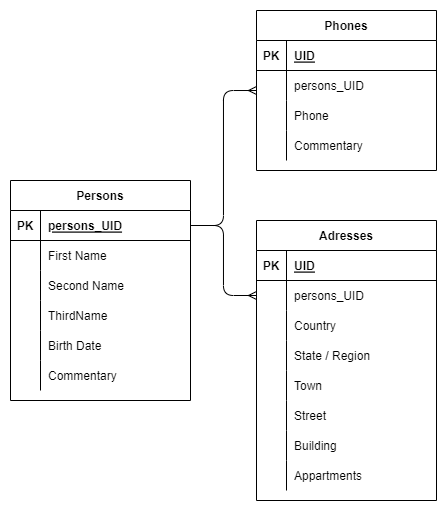

The diagram above was exported from draw.io. Its source (the exported page's mxGraphModel, read from the mxfile embedded in the PNG):
<mxGraphModel dx="714" dy="545" grid="1" gridSize="10" guides="1" tooltips="1" connect="1" arrows="1" fold="1" page="1" pageScale="1" pageWidth="827" pageHeight="1169" background="none" math="0" shadow="0">
  <root>
    <mxCell id="0" />
    <mxCell id="1" parent="0" />
    <mxCell id="41" value="Persons" style="shape=table;startSize=30;container=1;collapsible=1;childLayout=tableLayout;fixedRows=1;rowLines=0;fontStyle=1;align=center;resizeLast=1;" parent="1" vertex="1">
      <mxGeometry x="40" y="210" width="180" height="220" as="geometry" />
    </mxCell>
    <mxCell id="42" value="" style="shape=partialRectangle;collapsible=0;dropTarget=0;pointerEvents=0;fillColor=none;top=0;left=0;bottom=1;right=0;points=[[0,0.5],[1,0.5]];portConstraint=eastwest;" parent="41" vertex="1">
      <mxGeometry y="30" width="180" height="30" as="geometry" />
    </mxCell>
    <mxCell id="43" value="PK" style="shape=partialRectangle;connectable=0;fillColor=none;top=0;left=0;bottom=0;right=0;fontStyle=1;overflow=hidden;" parent="42" vertex="1">
      <mxGeometry width="30" height="30" as="geometry">
        <mxRectangle width="30" height="30" as="alternateBounds" />
      </mxGeometry>
    </mxCell>
    <mxCell id="44" value="persons_UID" style="shape=partialRectangle;connectable=0;fillColor=none;top=0;left=0;bottom=0;right=0;align=left;spacingLeft=6;fontStyle=5;overflow=hidden;" parent="42" vertex="1">
      <mxGeometry x="30" width="150" height="30" as="geometry">
        <mxRectangle width="150" height="30" as="alternateBounds" />
      </mxGeometry>
    </mxCell>
    <mxCell id="45" value="" style="shape=partialRectangle;collapsible=0;dropTarget=0;pointerEvents=0;fillColor=none;top=0;left=0;bottom=0;right=0;points=[[0,0.5],[1,0.5]];portConstraint=eastwest;" parent="41" vertex="1">
      <mxGeometry y="60" width="180" height="30" as="geometry" />
    </mxCell>
    <mxCell id="46" value="" style="shape=partialRectangle;connectable=0;fillColor=none;top=0;left=0;bottom=0;right=0;editable=1;overflow=hidden;" parent="45" vertex="1">
      <mxGeometry width="30" height="30" as="geometry">
        <mxRectangle width="30" height="30" as="alternateBounds" />
      </mxGeometry>
    </mxCell>
    <mxCell id="47" value="First Name" style="shape=partialRectangle;connectable=0;fillColor=none;top=0;left=0;bottom=0;right=0;align=left;spacingLeft=6;overflow=hidden;" parent="45" vertex="1">
      <mxGeometry x="30" width="150" height="30" as="geometry">
        <mxRectangle width="150" height="30" as="alternateBounds" />
      </mxGeometry>
    </mxCell>
    <mxCell id="48" value="" style="shape=partialRectangle;collapsible=0;dropTarget=0;pointerEvents=0;fillColor=none;top=0;left=0;bottom=0;right=0;points=[[0,0.5],[1,0.5]];portConstraint=eastwest;" parent="41" vertex="1">
      <mxGeometry y="90" width="180" height="30" as="geometry" />
    </mxCell>
    <mxCell id="49" value="" style="shape=partialRectangle;connectable=0;fillColor=none;top=0;left=0;bottom=0;right=0;editable=1;overflow=hidden;" parent="48" vertex="1">
      <mxGeometry width="30" height="30" as="geometry">
        <mxRectangle width="30" height="30" as="alternateBounds" />
      </mxGeometry>
    </mxCell>
    <mxCell id="50" value="Second Name" style="shape=partialRectangle;connectable=0;fillColor=none;top=0;left=0;bottom=0;right=0;align=left;spacingLeft=6;overflow=hidden;" parent="48" vertex="1">
      <mxGeometry x="30" width="150" height="30" as="geometry">
        <mxRectangle width="150" height="30" as="alternateBounds" />
      </mxGeometry>
    </mxCell>
    <mxCell id="95" value="" style="shape=partialRectangle;collapsible=0;dropTarget=0;pointerEvents=0;fillColor=none;top=0;left=0;bottom=0;right=0;points=[[0,0.5],[1,0.5]];portConstraint=eastwest;" vertex="1" parent="41">
      <mxGeometry y="120" width="180" height="30" as="geometry" />
    </mxCell>
    <mxCell id="96" value="" style="shape=partialRectangle;connectable=0;fillColor=none;top=0;left=0;bottom=0;right=0;editable=1;overflow=hidden;" vertex="1" parent="95">
      <mxGeometry width="30" height="30" as="geometry">
        <mxRectangle width="30" height="30" as="alternateBounds" />
      </mxGeometry>
    </mxCell>
    <mxCell id="97" value="ThirdName" style="shape=partialRectangle;connectable=0;fillColor=none;top=0;left=0;bottom=0;right=0;align=left;spacingLeft=6;overflow=hidden;" vertex="1" parent="95">
      <mxGeometry x="30" width="150" height="30" as="geometry">
        <mxRectangle width="150" height="30" as="alternateBounds" />
      </mxGeometry>
    </mxCell>
    <mxCell id="98" value="" style="shape=partialRectangle;collapsible=0;dropTarget=0;pointerEvents=0;fillColor=none;top=0;left=0;bottom=0;right=0;points=[[0,0.5],[1,0.5]];portConstraint=eastwest;" vertex="1" parent="41">
      <mxGeometry y="150" width="180" height="30" as="geometry" />
    </mxCell>
    <mxCell id="99" value="" style="shape=partialRectangle;connectable=0;fillColor=none;top=0;left=0;bottom=0;right=0;editable=1;overflow=hidden;" vertex="1" parent="98">
      <mxGeometry width="30" height="30" as="geometry">
        <mxRectangle width="30" height="30" as="alternateBounds" />
      </mxGeometry>
    </mxCell>
    <mxCell id="100" value="Birth Date" style="shape=partialRectangle;connectable=0;fillColor=none;top=0;left=0;bottom=0;right=0;align=left;spacingLeft=6;overflow=hidden;" vertex="1" parent="98">
      <mxGeometry x="30" width="150" height="30" as="geometry">
        <mxRectangle width="150" height="30" as="alternateBounds" />
      </mxGeometry>
    </mxCell>
    <mxCell id="51" value="" style="shape=partialRectangle;collapsible=0;dropTarget=0;pointerEvents=0;fillColor=none;top=0;left=0;bottom=0;right=0;points=[[0,0.5],[1,0.5]];portConstraint=eastwest;" parent="41" vertex="1">
      <mxGeometry y="180" width="180" height="30" as="geometry" />
    </mxCell>
    <mxCell id="52" value="" style="shape=partialRectangle;connectable=0;fillColor=none;top=0;left=0;bottom=0;right=0;editable=1;overflow=hidden;" parent="51" vertex="1">
      <mxGeometry width="30" height="30" as="geometry">
        <mxRectangle width="30" height="30" as="alternateBounds" />
      </mxGeometry>
    </mxCell>
    <mxCell id="53" value="Commentary" style="shape=partialRectangle;connectable=0;fillColor=none;top=0;left=0;bottom=0;right=0;align=left;spacingLeft=6;overflow=hidden;" parent="51" vertex="1">
      <mxGeometry x="30" width="150" height="30" as="geometry">
        <mxRectangle width="150" height="30" as="alternateBounds" />
      </mxGeometry>
    </mxCell>
    <mxCell id="54" value="Phones" style="shape=table;startSize=30;container=1;collapsible=1;childLayout=tableLayout;fixedRows=1;rowLines=0;fontStyle=1;align=center;resizeLast=1;" parent="1" vertex="1">
      <mxGeometry x="286" y="40" width="180" height="160" as="geometry" />
    </mxCell>
    <mxCell id="55" value="" style="shape=partialRectangle;collapsible=0;dropTarget=0;pointerEvents=0;fillColor=none;top=0;left=0;bottom=1;right=0;points=[[0,0.5],[1,0.5]];portConstraint=eastwest;" parent="54" vertex="1">
      <mxGeometry y="30" width="180" height="30" as="geometry" />
    </mxCell>
    <mxCell id="56" value="PK" style="shape=partialRectangle;connectable=0;fillColor=none;top=0;left=0;bottom=0;right=0;fontStyle=1;overflow=hidden;" parent="55" vertex="1">
      <mxGeometry width="30" height="30" as="geometry">
        <mxRectangle width="30" height="30" as="alternateBounds" />
      </mxGeometry>
    </mxCell>
    <mxCell id="57" value="UID" style="shape=partialRectangle;connectable=0;fillColor=none;top=0;left=0;bottom=0;right=0;align=left;spacingLeft=6;fontStyle=5;overflow=hidden;" parent="55" vertex="1">
      <mxGeometry x="30" width="150" height="30" as="geometry">
        <mxRectangle width="150" height="30" as="alternateBounds" />
      </mxGeometry>
    </mxCell>
    <mxCell id="58" value="" style="shape=partialRectangle;collapsible=0;dropTarget=0;pointerEvents=0;fillColor=none;top=0;left=0;bottom=0;right=0;points=[[0,0.5],[1,0.5]];portConstraint=eastwest;" parent="54" vertex="1">
      <mxGeometry y="60" width="180" height="30" as="geometry" />
    </mxCell>
    <mxCell id="59" value="" style="shape=partialRectangle;connectable=0;fillColor=none;top=0;left=0;bottom=0;right=0;editable=1;overflow=hidden;" parent="58" vertex="1">
      <mxGeometry width="30" height="30" as="geometry">
        <mxRectangle width="30" height="30" as="alternateBounds" />
      </mxGeometry>
    </mxCell>
    <mxCell id="60" value="persons_UID" style="shape=partialRectangle;connectable=0;fillColor=none;top=0;left=0;bottom=0;right=0;align=left;spacingLeft=6;overflow=hidden;" parent="58" vertex="1">
      <mxGeometry x="30" width="150" height="30" as="geometry">
        <mxRectangle width="150" height="30" as="alternateBounds" />
      </mxGeometry>
    </mxCell>
    <mxCell id="61" value="" style="shape=partialRectangle;collapsible=0;dropTarget=0;pointerEvents=0;fillColor=none;top=0;left=0;bottom=0;right=0;points=[[0,0.5],[1,0.5]];portConstraint=eastwest;" parent="54" vertex="1">
      <mxGeometry y="90" width="180" height="30" as="geometry" />
    </mxCell>
    <mxCell id="62" value="" style="shape=partialRectangle;connectable=0;fillColor=none;top=0;left=0;bottom=0;right=0;editable=1;overflow=hidden;" parent="61" vertex="1">
      <mxGeometry width="30" height="30" as="geometry">
        <mxRectangle width="30" height="30" as="alternateBounds" />
      </mxGeometry>
    </mxCell>
    <mxCell id="63" value="Phone" style="shape=partialRectangle;connectable=0;fillColor=none;top=0;left=0;bottom=0;right=0;align=left;spacingLeft=6;overflow=hidden;" parent="61" vertex="1">
      <mxGeometry x="30" width="150" height="30" as="geometry">
        <mxRectangle width="150" height="30" as="alternateBounds" />
      </mxGeometry>
    </mxCell>
    <mxCell id="64" value="" style="shape=partialRectangle;collapsible=0;dropTarget=0;pointerEvents=0;fillColor=none;top=0;left=0;bottom=0;right=0;points=[[0,0.5],[1,0.5]];portConstraint=eastwest;" parent="54" vertex="1">
      <mxGeometry y="120" width="180" height="30" as="geometry" />
    </mxCell>
    <mxCell id="65" value="" style="shape=partialRectangle;connectable=0;fillColor=none;top=0;left=0;bottom=0;right=0;editable=1;overflow=hidden;" parent="64" vertex="1">
      <mxGeometry width="30" height="30" as="geometry">
        <mxRectangle width="30" height="30" as="alternateBounds" />
      </mxGeometry>
    </mxCell>
    <mxCell id="66" value="Commentary" style="shape=partialRectangle;connectable=0;fillColor=none;top=0;left=0;bottom=0;right=0;align=left;spacingLeft=6;overflow=hidden;" parent="64" vertex="1">
      <mxGeometry x="30" width="150" height="30" as="geometry">
        <mxRectangle width="150" height="30" as="alternateBounds" />
      </mxGeometry>
    </mxCell>
    <mxCell id="67" style="edgeStyle=orthogonalEdgeStyle;html=1;exitX=1;exitY=0.5;exitDx=0;exitDy=0;entryX=0;entryY=0.5;entryDx=0;entryDy=0;endArrow=ERmany;endFill=0;" parent="1" source="42" target="54" edge="1">
      <mxGeometry relative="1" as="geometry" />
    </mxCell>
    <mxCell id="68" value="Adresses" style="shape=table;startSize=30;container=1;collapsible=1;childLayout=tableLayout;fixedRows=1;rowLines=0;fontStyle=1;align=center;resizeLast=1;" parent="1" vertex="1">
      <mxGeometry x="286" y="250" width="180" height="280" as="geometry" />
    </mxCell>
    <mxCell id="69" value="" style="shape=partialRectangle;collapsible=0;dropTarget=0;pointerEvents=0;fillColor=none;top=0;left=0;bottom=1;right=0;points=[[0,0.5],[1,0.5]];portConstraint=eastwest;" parent="68" vertex="1">
      <mxGeometry y="30" width="180" height="30" as="geometry" />
    </mxCell>
    <mxCell id="70" value="PK" style="shape=partialRectangle;connectable=0;fillColor=none;top=0;left=0;bottom=0;right=0;fontStyle=1;overflow=hidden;" parent="69" vertex="1">
      <mxGeometry width="30" height="30" as="geometry">
        <mxRectangle width="30" height="30" as="alternateBounds" />
      </mxGeometry>
    </mxCell>
    <mxCell id="71" value="UID" style="shape=partialRectangle;connectable=0;fillColor=none;top=0;left=0;bottom=0;right=0;align=left;spacingLeft=6;fontStyle=5;overflow=hidden;" parent="69" vertex="1">
      <mxGeometry x="30" width="150" height="30" as="geometry">
        <mxRectangle width="150" height="30" as="alternateBounds" />
      </mxGeometry>
    </mxCell>
    <mxCell id="72" value="" style="shape=partialRectangle;collapsible=0;dropTarget=0;pointerEvents=0;fillColor=none;top=0;left=0;bottom=0;right=0;points=[[0,0.5],[1,0.5]];portConstraint=eastwest;" parent="68" vertex="1">
      <mxGeometry y="60" width="180" height="30" as="geometry" />
    </mxCell>
    <mxCell id="73" value="" style="shape=partialRectangle;connectable=0;fillColor=none;top=0;left=0;bottom=0;right=0;editable=1;overflow=hidden;" parent="72" vertex="1">
      <mxGeometry width="30" height="30" as="geometry">
        <mxRectangle width="30" height="30" as="alternateBounds" />
      </mxGeometry>
    </mxCell>
    <mxCell id="74" value="persons_UID" style="shape=partialRectangle;connectable=0;fillColor=none;top=0;left=0;bottom=0;right=0;align=left;spacingLeft=6;overflow=hidden;" parent="72" vertex="1">
      <mxGeometry x="30" width="150" height="30" as="geometry">
        <mxRectangle width="150" height="30" as="alternateBounds" />
      </mxGeometry>
    </mxCell>
    <mxCell id="75" value="" style="shape=partialRectangle;collapsible=0;dropTarget=0;pointerEvents=0;fillColor=none;top=0;left=0;bottom=0;right=0;points=[[0,0.5],[1,0.5]];portConstraint=eastwest;" parent="68" vertex="1">
      <mxGeometry y="90" width="180" height="30" as="geometry" />
    </mxCell>
    <mxCell id="76" value="" style="shape=partialRectangle;connectable=0;fillColor=none;top=0;left=0;bottom=0;right=0;editable=1;overflow=hidden;" parent="75" vertex="1">
      <mxGeometry width="30" height="30" as="geometry">
        <mxRectangle width="30" height="30" as="alternateBounds" />
      </mxGeometry>
    </mxCell>
    <mxCell id="77" value="Country" style="shape=partialRectangle;connectable=0;fillColor=none;top=0;left=0;bottom=0;right=0;align=left;spacingLeft=6;overflow=hidden;" parent="75" vertex="1">
      <mxGeometry x="30" width="150" height="30" as="geometry">
        <mxRectangle width="150" height="30" as="alternateBounds" />
      </mxGeometry>
    </mxCell>
    <mxCell id="78" value="" style="shape=partialRectangle;collapsible=0;dropTarget=0;pointerEvents=0;fillColor=none;top=0;left=0;bottom=0;right=0;points=[[0,0.5],[1,0.5]];portConstraint=eastwest;" parent="68" vertex="1">
      <mxGeometry y="120" width="180" height="30" as="geometry" />
    </mxCell>
    <mxCell id="79" value="" style="shape=partialRectangle;connectable=0;fillColor=none;top=0;left=0;bottom=0;right=0;editable=1;overflow=hidden;" parent="78" vertex="1">
      <mxGeometry width="30" height="30" as="geometry">
        <mxRectangle width="30" height="30" as="alternateBounds" />
      </mxGeometry>
    </mxCell>
    <mxCell id="80" value="State / Region" style="shape=partialRectangle;connectable=0;fillColor=none;top=0;left=0;bottom=0;right=0;align=left;spacingLeft=6;overflow=hidden;" parent="78" vertex="1">
      <mxGeometry x="30" width="150" height="30" as="geometry">
        <mxRectangle width="150" height="30" as="alternateBounds" />
      </mxGeometry>
    </mxCell>
    <mxCell id="82" value="" style="shape=partialRectangle;collapsible=0;dropTarget=0;pointerEvents=0;fillColor=none;top=0;left=0;bottom=0;right=0;points=[[0,0.5],[1,0.5]];portConstraint=eastwest;" parent="68" vertex="1">
      <mxGeometry y="150" width="180" height="30" as="geometry" />
    </mxCell>
    <mxCell id="83" value="" style="shape=partialRectangle;connectable=0;fillColor=none;top=0;left=0;bottom=0;right=0;editable=1;overflow=hidden;" parent="82" vertex="1">
      <mxGeometry width="30" height="30" as="geometry">
        <mxRectangle width="30" height="30" as="alternateBounds" />
      </mxGeometry>
    </mxCell>
    <mxCell id="84" value="Town" style="shape=partialRectangle;connectable=0;fillColor=none;top=0;left=0;bottom=0;right=0;align=left;spacingLeft=6;overflow=hidden;" parent="82" vertex="1">
      <mxGeometry x="30" width="150" height="30" as="geometry">
        <mxRectangle width="150" height="30" as="alternateBounds" />
      </mxGeometry>
    </mxCell>
    <mxCell id="85" value="" style="shape=partialRectangle;collapsible=0;dropTarget=0;pointerEvents=0;fillColor=none;top=0;left=0;bottom=0;right=0;points=[[0,0.5],[1,0.5]];portConstraint=eastwest;" parent="68" vertex="1">
      <mxGeometry y="180" width="180" height="30" as="geometry" />
    </mxCell>
    <mxCell id="86" value="" style="shape=partialRectangle;connectable=0;fillColor=none;top=0;left=0;bottom=0;right=0;editable=1;overflow=hidden;" parent="85" vertex="1">
      <mxGeometry width="30" height="30" as="geometry">
        <mxRectangle width="30" height="30" as="alternateBounds" />
      </mxGeometry>
    </mxCell>
    <mxCell id="87" value="Street" style="shape=partialRectangle;connectable=0;fillColor=none;top=0;left=0;bottom=0;right=0;align=left;spacingLeft=6;overflow=hidden;" parent="85" vertex="1">
      <mxGeometry x="30" width="150" height="30" as="geometry">
        <mxRectangle width="150" height="30" as="alternateBounds" />
      </mxGeometry>
    </mxCell>
    <mxCell id="88" value="" style="shape=partialRectangle;collapsible=0;dropTarget=0;pointerEvents=0;fillColor=none;top=0;left=0;bottom=0;right=0;points=[[0,0.5],[1,0.5]];portConstraint=eastwest;" parent="68" vertex="1">
      <mxGeometry y="210" width="180" height="30" as="geometry" />
    </mxCell>
    <mxCell id="89" value="" style="shape=partialRectangle;connectable=0;fillColor=none;top=0;left=0;bottom=0;right=0;editable=1;overflow=hidden;" parent="88" vertex="1">
      <mxGeometry width="30" height="30" as="geometry">
        <mxRectangle width="30" height="30" as="alternateBounds" />
      </mxGeometry>
    </mxCell>
    <mxCell id="90" value="Building" style="shape=partialRectangle;connectable=0;fillColor=none;top=0;left=0;bottom=0;right=0;align=left;spacingLeft=6;overflow=hidden;" parent="88" vertex="1">
      <mxGeometry x="30" width="150" height="30" as="geometry">
        <mxRectangle width="150" height="30" as="alternateBounds" />
      </mxGeometry>
    </mxCell>
    <mxCell id="91" value="" style="shape=partialRectangle;collapsible=0;dropTarget=0;pointerEvents=0;fillColor=none;top=0;left=0;bottom=0;right=0;points=[[0,0.5],[1,0.5]];portConstraint=eastwest;" parent="68" vertex="1">
      <mxGeometry y="240" width="180" height="30" as="geometry" />
    </mxCell>
    <mxCell id="92" value="" style="shape=partialRectangle;connectable=0;fillColor=none;top=0;left=0;bottom=0;right=0;editable=1;overflow=hidden;" parent="91" vertex="1">
      <mxGeometry width="30" height="30" as="geometry">
        <mxRectangle width="30" height="30" as="alternateBounds" />
      </mxGeometry>
    </mxCell>
    <mxCell id="93" value="Appartments" style="shape=partialRectangle;connectable=0;fillColor=none;top=0;left=0;bottom=0;right=0;align=left;spacingLeft=6;overflow=hidden;" parent="91" vertex="1">
      <mxGeometry x="30" width="150" height="30" as="geometry">
        <mxRectangle width="150" height="30" as="alternateBounds" />
      </mxGeometry>
    </mxCell>
    <mxCell id="81" style="edgeStyle=orthogonalEdgeStyle;html=1;exitX=1;exitY=0.5;exitDx=0;exitDy=0;entryX=0;entryY=0.5;entryDx=0;entryDy=0;endArrow=ERmany;endFill=0;" parent="1" source="42" target="72" edge="1">
      <mxGeometry relative="1" as="geometry">
        <mxPoint x="230" y="265" as="sourcePoint" />
        <mxPoint x="296" y="130" as="targetPoint" />
      </mxGeometry>
    </mxCell>
  </root>
</mxGraphModel>